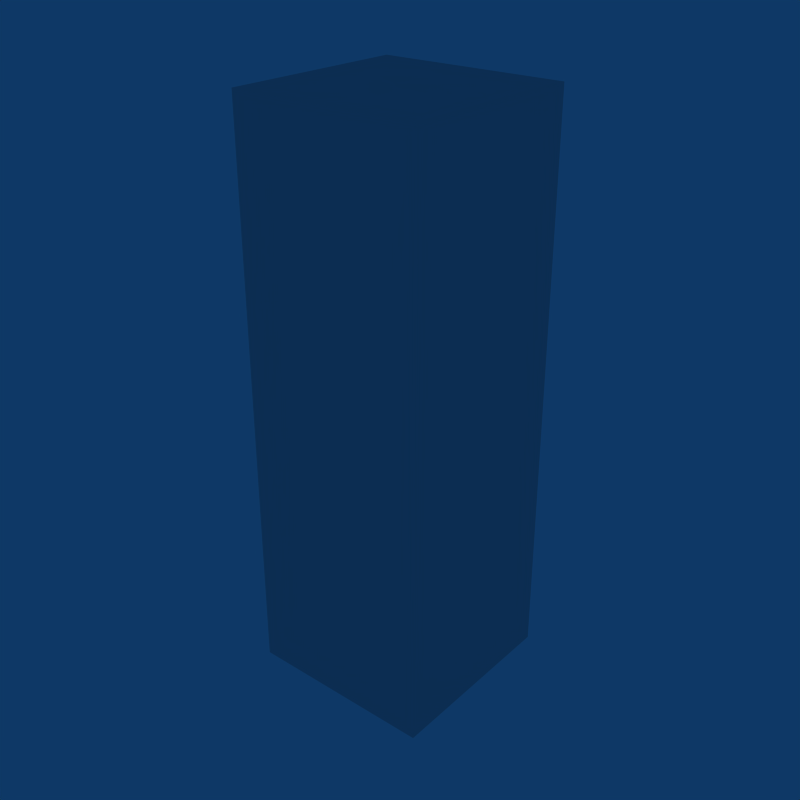 # Source: Gun_Bullet.blend  (saved by Blender 2.49.2; exported with 4.5.12 LTS)
import bpy
from mathutils import Matrix  # noqa: F401  (used for matrix-valued properties, if any)

bpy.ops.wm.read_factory_settings(use_empty=True)
scene = bpy.context.scene
scene.name = 'Scene'

# ---- collections
col_collection_1 = bpy.data.collections.new('Collection 1'); scene.collection.children.link(col_collection_1)

# ---- world
world_world = bpy.data.worlds.new('World'); scene.world = world_world
world_world.color = (0.05656, 0.2208, 0.4)
world_world.use_sun_shadow = False
world_world.sun_shadow_jitter_overblur = 0.0
world_world.cycles.sampling_method = 'MANUAL'
world_world.cycles.sample_map_resolution = 256

# ---- meshes
me_plane = bpy.data.meshes.new('Plane')
me_plane.from_pydata([(-0.05, 0.05001, -0.15), (-0.05, 0.05001, 0.15), (0.05, 0.05001, 0.15), (0.05, 0.05001, -0.15), (0.05, -0.05001, -0.15), (0.05, -0.05001, 0.15), (-0.05, -0.05001, 0.15), (-0.05, -0.05001, -0.15)], [], [(0, 1, 2, 3), (2, 5, 4, 3), (7, 0, 3, 4), (0, 7, 6, 1), (1, 6, 5, 2), (5, 6, 7, 4)])
_uv = me_plane.uv_layers.new(name='UVTex')
_uv.uv.foreach_set('vector', [1.0, 1.0, 1.0, 2.384e-07, 0.0, 0.0, 0.0, 1.0, 1.0, 1.0, 1.0, 2.384e-07, 0.0, 0.0, 0.0, 1.0, 0.0, 0.0, 0.0, 1.0, 1.0, 1.0, 1.0, 2.384e-07, 1.0, 1.0, 1.0, 2.384e-07, 0.0, 0.0, 0.0, 1.0, 1.0, 1.0, 1.0, 2.384e-07, 0.0, 0.0, 0.0, 1.0, 1.0, 1.0, 1.0, 2.384e-07, 0.0, 0.0, 0.0, 1.0])
me_plane.use_remesh_preserve_volume = False
me_plane.use_remesh_preserve_attributes = False
me_plane.use_mirror_vertex_groups = False
me_plane.update()

# ---- objects
ob_gun_bullet = bpy.data.objects.new('Gun Bullet', me_plane)

# ---- transforms, parenting, visibility, modifiers, constraints
ob_gun_bullet.location = (0.0, 0.0, 0.0)
ob_gun_bullet.lock_rotations_4d = False
ob_gun_bullet.empty_display_type = 'ARROWS'
ob_gun_bullet.lineart.crease_threshold = 0.0

# ---- collection membership
col_collection_1.objects.link(ob_gun_bullet)

# ---- scene / render settings (as saved in the file)
scene.frame_start = 1; scene.frame_end = 250; scene.frame_set(1)
scene.render.engine = 'BLENDER_EEVEE_NEXT'
scene.render.image_settings.compression = 90
scene.render.resolution_x = 640
scene.render.resolution_y = 640
scene.render.pixel_aspect_x = 100.0
scene.render.pixel_aspect_y = 100.0
scene.render.fps = 25
scene.render.dither_intensity = 0.0
scene.render.use_compositing = False
scene.render.use_sequencer = False
scene.render.bake_margin = 2
scene.render.bake_bias = 0.0
scene.render.use_stamp_time = False
scene.render.use_stamp_date = False
scene.render.use_stamp_frame = False
scene.render.use_stamp_camera = False
scene.render.use_stamp_scene = False
scene.render.use_stamp_filename = False
scene.render.use_stamp_render_time = False
scene.render.stamp_font_size = 0
scene.cycles.use_denoising = False
scene.cycles.samples = 10
scene.cycles.sampling_pattern = 'TABULATED_SOBOL'
scene.cycles.light_sampling_threshold = 0.0
scene.cycles.use_adaptive_sampling = False
scene.cycles.use_light_tree = False
scene.cycles.blur_glossy = 0.0
scene.cycles.volume_bounces = 1
scene.cycles.pixel_filter_type = 'GAUSSIAN'
scene.cycles.sample_clamp_indirect = 0.0
scene.view_settings.view_transform = 'Raw'
bpy.context.view_layer.update()

# ---- added for rendering (the .blend has no active camera): camera
cam_auto = bpy.data.cameras.new('AutoCamera')
cam_auto.lens = 50.0
cam_auto.sensor_width = 36.0
cam_auto.clip_end = 1000.0
ob_auto_camera = bpy.data.objects.new('AutoCamera', cam_auto)
scene.collection.objects.link(ob_auto_camera)
ob_auto_camera.location = (0.30687, -0.368244, 0.245496)
ob_auto_camera.rotation_euler = (1.09748, -7.21219e-08, 0.694738)
scene.camera = ob_auto_camera
bpy.context.view_layer.update()
